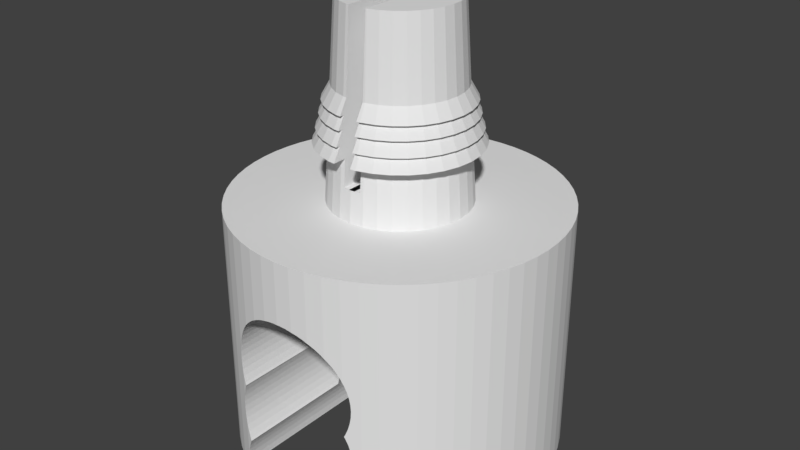 # Source: HolderForTrailer4.blend  (saved by Blender 2.79.0; exported with 4.5.12 LTS)
import bpy
from mathutils import Matrix  # noqa: F401  (used for matrix-valued properties, if any)

bpy.ops.wm.read_factory_settings(use_empty=True)
scene = bpy.context.scene
scene.name = 'Scene'

# ---- collections
col_collection_1 = bpy.data.collections.new('Collection 1'); scene.collection.children.link(col_collection_1)

# ---- world
world_world = bpy.data.worlds.new('World'); scene.world = world_world
world_world.color = (0.05088, 0.05088, 0.05088)
world_world.use_sun_shadow = False
world_world.sun_shadow_jitter_overblur = 0.0
world_world.cycles.sampling_method = 'MANUAL'

# ---- meshes
me_cylinder_002 = bpy.data.meshes.new('Cylinder.002')
me_cylinder_002.from_pydata([(0.4198, 0.04781, 0.06506), (0.4218, 0.007843, 0.06506), (0.4198, -0.03212, 0.06506), (-0.3917, -0.03212, 0.06506), (-0.3937, 0.007843, 0.06506), (-0.3917, 0.04781, 0.06506), (0.0, 1.0, 1.0), (0.09802, 0.9952, 1.0), (0.1951, 0.9808, 1.0), (0.2903, 0.9569, 1.0), (0.3827, 0.9239, 1.0), (0.4714, 0.8819, -1.0), (0.4714, 0.8819, 1.0), (0.5556, 0.8315, -1.0), (0.5556, 0.8315, 1.0), (0.6344, 0.773, -1.0), (0.6344, 0.773, 1.0), (0.7071, 0.7071, -1.0), (0.7071, 0.7071, 1.0), (0.773, 0.6344, -1.0), (0.773, 0.6344, 1.0), (0.8315, 0.5556, -1.0), (0.8315, 0.5556, 1.0), (0.8819, 0.4714, -1.0), (0.8819, 0.4714, 1.0), (0.9239, 0.3827, -1.0), (0.9239, 0.3827, 1.0), (0.9569, 0.2903, -1.0), (0.9569, 0.2903, 1.0), (0.9808, 0.1951, -1.0), (0.9808, 0.1951, 1.0), (0.9952, 0.09802, -1.0), (0.9952, 0.09802, 1.0), (1.0, -1.629e-07, -1.0), (1.0, -1.629e-07, 1.0), (0.9952, -0.09802, -1.0), (0.9952, -0.09802, 1.0), (0.9808, -0.1951, -1.0), (0.9808, -0.1951, 1.0), (0.9569, -0.2903, -1.0), (0.9569, -0.2903, 1.0), (0.9239, -0.3827, -1.0), (0.9239, -0.3827, 1.0), (0.8819, -0.4714, -1.0), (0.8819, -0.4714, 1.0), (0.8315, -0.5556, -1.0), (0.8315, -0.5556, 1.0), (0.773, -0.6344, -1.0), (0.773, -0.6344, 1.0), (0.7071, -0.7071, -1.0), (0.7071, -0.7071, 1.0), (0.6344, -0.773, -1.0), (0.6344, -0.773, 1.0), (0.5556, -0.8315, -1.0), (0.5556, -0.8315, 1.0), (0.4714, -0.8819, -1.0), (0.4714, -0.8819, 1.0), (0.3827, -0.9239, 1.0), (0.2903, -0.9569, 1.0), (0.1951, -0.9808, 1.0), (0.09802, -0.9952, 1.0), (-8.027e-07, -1.0, 1.0), (-0.09802, -0.9952, 1.0), (-0.1951, -0.9808, 1.0), (-0.2903, -0.9569, 1.0), (-0.3827, -0.9239, 1.0), (-0.4714, -0.8819, -1.0), (-0.4714, -0.8819, 1.0), (-0.5556, -0.8315, -1.0), (-0.5556, -0.8315, 1.0), (-0.6344, -0.773, -1.0), (-0.6344, -0.773, 1.0), (-0.7071, -0.7071, -1.0), (-0.7071, -0.7071, 1.0), (-0.773, -0.6344, -1.0), (-0.773, -0.6344, 1.0), (-0.8315, -0.5556, -1.0), (-0.8315, -0.5556, 1.0), (-0.8819, -0.4714, -1.0), (-0.8819, -0.4714, 1.0), (-0.9239, -0.3827, -1.0), (-0.9239, -0.3827, 1.0), (-0.9569, -0.2903, -1.0), (-0.9569, -0.2903, 1.0), (-0.9808, -0.1951, -1.0), (-0.9808, -0.1951, 1.0), (-0.9952, -0.09802, -1.0), (-0.9952, -0.09802, 1.0), (-1.0, -4.649e-07, -1.0), (-1.0, -4.649e-07, 1.0), (-0.9952, 0.09802, -1.0), (-0.9952, 0.09802, 1.0), (-0.9808, 0.1951, -1.0), (-0.9808, 0.1951, 1.0), (-0.9569, 0.2903, -1.0), (-0.9569, 0.2903, 1.0), (-0.9239, 0.3827, -1.0), (-0.9239, 0.3827, 1.0), (-0.8819, 0.4714, -1.0), (-0.8819, 0.4714, 1.0), (-0.8315, 0.5556, -1.0), (-0.8315, 0.5556, 1.0), (-0.773, 0.6344, -1.0), (-0.773, 0.6344, 1.0), (-0.7071, 0.7071, -1.0), (-0.7071, 0.7071, 1.0), (-0.6344, 0.773, -1.0), (-0.6344, 0.773, 1.0), (-0.5556, 0.8315, -1.0), (-0.5556, 0.8315, 1.0), (-0.4714, 0.8819, -1.0), (-0.4714, 0.8819, 1.0), (-0.3827, 0.9239, 1.0), (-0.2903, 0.9569, 1.0), (-0.1951, 0.9808, 1.0), (-0.09802, 0.9952, 1.0), (-0.3011, 0.9531, 0.3206), (-0.3011, -0.9531, 0.3206), (-0.325, 0.9445, 0.279), (-0.325, -0.9445, 0.279), (0.05399, -0.9973, 0.5109), (0.05399, 0.9973, 0.5109), (0.01403, -0.9993, 0.5134), (0.01403, 0.9993, 0.5134), (-0.2903, 0.9569, 0.3361), (-8.027e-07, -1.0, 0.5126), (-0.2743, 0.9609, 0.359), (-0.2743, -0.9609, 0.359), (-0.2903, -0.9569, 0.3361), (-0.02593, 0.9987, 0.5109), (0.0, 1.0, 0.5126), (-0.02593, -0.9987, 0.5109), (-0.09802, 0.9952, 0.4928), (-0.1043, 0.9942, 0.4907), (-0.1043, -0.9942, 0.4907), (-0.3761, 0.9262, 0.1391), (-0.3761, -0.9262, 0.1391), (-0.3827, -0.9239, 0.1053), (-0.06551, 0.9968, 0.5033), (-0.06551, -0.9968, 0.5033), (-0.09802, -0.9952, 0.4928), (-0.142, 0.9887, 0.4733), (-0.142, -0.9887, 0.4733), (0.09357, -0.9954, 0.5033), (0.09357, 0.9954, 0.5033), (0.1951, -0.9808, 0.458), (0.2062, -0.978, 0.4512), (0.2062, 0.978, 0.4512), (0.1701, 0.9845, 0.4733), (0.1951, 0.9808, 0.458), (0.1701, -0.9845, 0.4733), (0.09802, 0.9952, 0.5019), (0.09802, -0.9952, 0.5019), (0.1324, 0.9901, 0.4907), (0.1324, -0.9901, 0.4907), (-0.3456, 0.9372, 0.2346), (-0.3456, -0.9372, 0.2346), (-0.3627, 0.931, 0.1878), (-0.3627, -0.931, 0.1878), (-0.3859, 0.9224, 0.08888), (-0.3827, 0.9239, 0.1053), (-0.3859, -0.9224, 0.08888), (-0.3917, 0.9196, 0.03768), (-0.3917, -0.9196, 0.03768), (-0.2446, 0.9684, 0.3937), (-0.2446, -0.9684, 0.3937), (-0.2125, 0.9764, 0.4246), (-0.2125, -0.9764, 0.4246), (-0.1782, 0.9833, 0.4512), (-0.1782, -0.9833, 0.4512), (-0.1951, -0.9808, 0.438), (-0.1951, 0.9808, 0.438), (0.3023, 0.9526, 0.359), (0.2903, -0.9569, 0.3731), (0.3023, -0.9526, 0.359), (0.2903, 0.9569, 0.3731), (0.2727, -0.9613, 0.3937), (0.2727, 0.9613, 0.3937), (0.2406, -0.9694, 0.4246), (0.2406, 0.9694, 0.4246), (0.3907, 0.9201, 0.1878), (0.3907, -0.9201, 0.1878), (0.4042, 0.9137, 0.1391), (0.4042, -0.9137, 0.1391), (-0.3859, 0.9224, -0.1169), (-0.3859, -0.9224, -0.1169), (-0.3827, -0.9239, -0.1334), (-0.3627, 0.931, -0.2159), (-0.3627, -0.931, -0.2159), (-0.3761, 0.9262, -0.1671), (-0.3761, -0.9262, -0.1671), (-0.3917, 0.9196, -0.06572), (-0.3917, -0.9196, -0.06572), (-0.3937, 0.9187, -0.01402), (-0.3937, -0.9187, -0.01402), (-0.3827, 0.9239, -0.1333), (0.4218, 0.9054, -0.01402), (0.4218, -0.9054, -0.01402), (0.353, 0.9345, 0.279), (0.353, -0.9345, 0.279), (0.3292, 0.943, 0.3206), (0.3292, -0.943, 0.3206), (0.4198, 0.9063, -0.06572), (0.4198, -0.9063, -0.06572), (0.3907, 0.9201, -0.2159), (0.3907, -0.9201, -0.2159), (0.4042, 0.9137, -0.1671), (0.4042, -0.9137, -0.1671), (0.4139, 0.9091, 0.08888), (0.4139, -0.9091, 0.08888), (0.3736, 0.9271, 0.2346), (0.3736, -0.9271, 0.2346), (0.3827, 0.9239, 0.2098), (0.3827, -0.9239, 0.2098), (0.4198, 0.9063, 0.03768), (0.4198, -0.9063, 0.03768), (0.4139, 0.9091, -0.1169), (0.4139, -0.9091, -0.1169), (-0.3761, 0.9262, -0.8389), (-0.3761, -0.9262, -0.8389), (-0.3827, -0.9239, -0.8726), (-0.3456, 0.9372, -0.7433), (-0.3456, -0.9372, -0.7433), (-0.3627, 0.931, -0.7901), (-0.3627, -0.931, -0.7901), (-0.3827, 0.9239, -0.8726), (-0.3859, 0.9224, -0.8891), (-0.3859, -0.9224, -0.8891), (-0.3917, 0.9196, -0.9403), (-0.3917, -0.9196, -0.9403), (0.3907, 0.9201, -0.7901), (0.3907, -0.9201, -0.7901), (0.4042, 0.9137, -0.8388), (0.4042, -0.9137, -0.8389), (-0.3934, 0.9188, -1.0), (-0.3937, 0.9187, -0.992), (-0.3937, -0.9187, -0.992), (-0.3934, -0.9188, -1.0), (0.4218, 0.9054, -0.992), (0.4218, -0.9054, -0.992), (0.4215, 0.9055, -1.0), (0.4215, -0.9055, -1.0), (0.4139, 0.9091, -0.8891), (0.4139, -0.9091, -0.8891), (0.3736, 0.9271, -0.7433), (0.3736, -0.9271, -0.7433), (0.3827, 0.9239, -0.7681), (0.3827, -0.9239, -0.7681), (0.4198, 0.9063, -0.9403), (0.4198, -0.9063, -0.9403), (0.3736, 0.9271, -0.704), (0.3645, 0.9304, -0.7237), (0.3736, -0.9271, -0.704), (0.3645, -0.9304, -0.7237), (-0.3761, 0.9262, -0.3023), (-0.3761, -0.9262, -0.3023), (-0.3827, -0.9239, -0.3361), (-0.3558, -0.9335, -0.2347), (-0.3558, 0.9335, -0.2347), (-0.3627, 0.931, -0.2535), (-0.3627, -0.931, -0.2535), (-0.3827, 0.9239, -0.3361), (-0.3859, 0.9224, -0.3525), (-0.3859, -0.9224, -0.3525), (-0.3917, 0.9196, -0.4037), (-0.3917, -0.9196, -0.4037), (0.3827, -0.9239, -0.6792), (0.3907, 0.9201, -0.2535), (0.3907, -0.9201, -0.2535), (0.4042, 0.9137, -0.3023), (0.4042, -0.9137, -0.3023), (-0.3365, 0.9404, -0.7237), (-0.3456, -0.9372, -0.704), (-0.3456, 0.9372, -0.704), (-0.3365, -0.9404, -0.7237), (-0.3859, 0.9224, -0.5583), (-0.3859, -0.9224, -0.5583), (-0.3827, -0.9239, -0.5747), (-0.3627, 0.931, -0.6572), (-0.3627, -0.931, -0.6572), (-0.3761, 0.9262, -0.6085), (-0.3761, -0.9262, -0.6085), (-0.3917, 0.9196, -0.5071), (-0.3917, -0.9196, -0.5071), (-0.3937, 0.9187, -0.4554), (-0.3937, -0.9187, -0.4554), (-0.3827, 0.9239, -0.5747), (0.4218, 0.9054, -0.4554), (0.4218, -0.9054, -0.4554), (0.4198, 0.9063, -0.5071), (0.4198, -0.9063, -0.5071), (0.3827, 0.9239, -0.6792), (0.3907, 0.9201, -0.6572), (0.3907, -0.9201, -0.6572), (0.4042, 0.9137, -0.6085), (0.4042, -0.9137, -0.6085), (0.4139, 0.9091, -0.3525), (0.4139, -0.9091, -0.3525), (0.3838, 0.9233, -0.2347), (0.3838, -0.9233, -0.2347), (0.4198, 0.9063, -0.4037), (0.4198, -0.9063, -0.4037), (0.4139, 0.9091, -0.5583), (0.4139, -0.9091, -0.5583), (0.3736, 0.2, -0.7433), (0.3645, 0.2152, -0.7237), (0.3736, 0.2, -0.704), (-0.3761, -0.1105, -0.1671), (-0.3761, -0.1105, -0.3023), (-0.3761, -0.1105, -0.8389), (-0.3761, -0.1105, -0.6085), (-0.3456, -0.1844, -0.704), (-0.3456, -0.1844, -0.7433), (-0.3558, -0.1627, -0.2347), (-0.3627, -0.1482, -0.2159), (-0.3627, -0.1482, -0.2535), (-0.3627, -0.1482, -0.7901), (-0.3627, -0.1482, -0.6572), (-0.3859, -0.0717, -0.1169), (-0.3859, -0.0717, -0.5583), (-0.3859, -0.0717, -0.3525), (-0.3859, -0.0717, -0.8891), (-0.3365, -0.1995, -0.7237), (-0.3886, -0.05329, 0.06506), (-0.3917, -0.03212, 0.03768), (-0.3917, -0.03212, -0.06572), (-0.3917, -0.03212, -0.4037), (-0.3917, -0.03212, -0.5071), (-0.3917, -0.03212, -0.9403), (0.4167, 0.06898, 0.06506), (0.4167, -0.05329, 0.06506), (0.3907, -0.1482, -0.2535), (0.3907, -0.1482, -0.2159), (0.3907, -0.1482, -0.6572), (0.3907, -0.1482, -0.7901), (0.4042, -0.1105, -0.1671), (0.4042, -0.1105, -0.6085), (0.4042, -0.1105, -0.3023), (0.4042, -0.1105, -0.8388), (-0.3886, 0.06898, 0.06506), (-0.3365, 0.2152, -0.7237), (-0.3456, 0.2, -0.704), (-0.3456, 0.2, -0.7433), (-0.3859, 0.08739, -0.1169), (-0.3859, 0.08739, -0.5583), (-0.3859, 0.08739, -0.3525), (-0.3859, 0.08739, -0.8891), (-0.3627, 0.1639, -0.2159), (-0.3627, 0.1639, -0.2535), (-0.3627, 0.1639, -0.7901), (-0.3627, 0.1639, -0.6572), (-0.3761, 0.1262, -0.1671), (-0.3761, 0.1262, -0.3023), (-0.3761, 0.1262, -0.8389), (-0.3761, 0.1262, -0.6085), (-0.3917, 0.04781, 0.03768), (-0.3917, 0.04781, -0.06572), (-0.3917, 0.04781, -0.4037), (-0.3917, 0.04781, -0.5071), (-0.3917, 0.04781, -0.9403), (-0.3937, 0.007843, -0.01402), (-0.3937, 0.007843, -0.4554), (-0.3934, 0.01405, -1.0), (-0.3937, 0.007843, -0.992), (-0.3937, 0.007843, -1.0), (-0.3558, 0.1784, -0.2347), (0.4218, 0.007843, -0.01402), (0.4218, 0.007843, -0.4554), (0.4218, 0.007843, -1.0), (0.4215, 0.001633, -1.0), (0.4218, 0.007843, -0.992), (-0.3918, -0.03176, 0.03768), (0.3645, -0.1995, -0.7237), (0.4215, 0.01405, -1.0), (0.4198, 0.04781, 0.03768), (0.4198, 0.04781, -0.06572), (0.4198, 0.04781, -0.5071), (0.4198, 0.04781, -0.4037), (0.4198, 0.04781, -0.9403), (0.3838, 0.1784, -0.2347), (0.3907, 0.1639, -0.2535), (0.3907, 0.1639, -0.2159), (0.3907, 0.1639, -0.6572), (0.3907, 0.1639, -0.7901), (0.4042, 0.1262, -0.1671), (0.4042, 0.1262, -0.6085), (0.4042, 0.1262, -0.3023), (0.4042, 0.1262, -0.8388), (0.4139, -0.0717, -0.1169), (0.4139, -0.0717, -0.3525), (0.4139, -0.0717, -0.5583), (0.4139, -0.0717, -0.8891), (0.3736, -0.1844, -0.7433), (0.3736, -0.1844, -0.704), (0.3838, -0.1627, -0.2347), (0.4198, -0.03212, 0.03768), (0.4198, -0.03212, -0.06572), (0.4198, -0.03212, -0.5071), (0.4198, -0.03212, -0.4037), (0.4198, -0.03212, -0.9403), (-0.3934, 0.001633, -1.0), (0.4139, 0.08739, -0.1169), (0.4139, 0.08739, -0.3525), (0.4139, 0.08739, -0.5583), (0.4139, 0.08739, -0.8891), (0.4198, 0.04744, 0.03768), (-0.3917, -0.03212, 0.03768)], [], [(11, 12, 14, 13), (13, 14, 16, 15), (15, 16, 18, 17), (17, 18, 20, 19), (19, 20, 22, 21), (21, 22, 24, 23), (23, 24, 26, 25), (25, 26, 28, 27), (27, 28, 30, 29), (29, 30, 32, 31), (31, 32, 34, 33), (33, 34, 36, 35), (35, 36, 38, 37), (37, 38, 40, 39), (39, 40, 42, 41), (41, 42, 44, 43), (43, 44, 46, 45), (45, 46, 48, 47), (47, 48, 50, 49), (49, 50, 52, 51), (51, 52, 54, 53), (53, 54, 56, 55), (55, 56, 57, 213, 181, 183, 209, 215, 197, 203, 217, 207, 205, 299, 268, 270, 297, 301, 288, 290, 303, 295, 293, 266, 247, 231, 233, 243, 249, 239, 241), (66, 67, 69, 68), (68, 69, 71, 70), (70, 71, 73, 72), (72, 73, 75, 74), (74, 75, 77, 76), (76, 77, 79, 78), (78, 79, 81, 80), (80, 81, 83, 82), (82, 83, 85, 84), (84, 85, 87, 86), (86, 87, 89, 88), (88, 89, 91, 90), (90, 91, 93, 92), (92, 93, 95, 94), (94, 95, 97, 96), (96, 97, 99, 98), (98, 99, 101, 100), (100, 101, 103, 102), (102, 103, 105, 104), (104, 105, 107, 106), (106, 107, 109, 108), (108, 109, 111, 110), (110, 111, 112, 160, 159, 162, 193, 191, 184, 195, 261, 262, 264, 284, 282, 275, 286, 225, 226, 228, 235, 234), (7, 6, 115, 114, 113, 112, 111, 109, 107, 105, 103, 101, 99, 97, 95, 93, 91, 89, 87, 85, 83, 81, 79, 77, 75, 73, 71, 69, 67, 65, 64, 63, 62, 61, 60, 59, 58, 57, 56, 54, 52, 50, 48, 46, 44, 42, 40, 38, 36, 34, 32, 30, 28, 26, 24, 22, 20, 18, 16, 14, 12, 10, 9, 8), (117, 116, 124, 126, 127, 128), (167, 166, 171, 168, 169, 170), (131, 129, 130, 123, 122, 125), (154, 153, 148, 150), (203, 396, 388, 217), (150, 148, 149, 147, 146, 145), (163, 406, 371, 324, 323, 339, 355, 162, 159, 161), (201, 200, 198, 199), (143, 144, 151, 153, 154, 152), (140, 139, 131, 125, 61, 62), (209, 208, 214, 374, 405, 215), (215, 405, 374, 366, 197), (197, 366, 396, 203), (134, 133, 132, 138, 139, 140), (192, 325, 360, 194), (145, 146, 178, 176, 173, 58, 59), (161, 159, 160, 135, 136, 137), (128, 127, 165, 167, 170, 63, 64), (211, 210, 212, 180, 181, 213), (132, 133, 141, 168, 171, 114, 115), (170, 169, 142, 134, 140, 62, 63), (152, 154, 150, 145, 59, 60), (137, 136, 158, 156, 119, 117, 128, 64, 65), (119, 118, 116, 117), (124, 116, 118, 155, 157, 135, 160, 112, 113), (185, 318, 325, 192), (181, 180, 182, 183), (149, 148, 153, 151, 7, 8), (158, 157, 155, 156), (207, 335, 332, 205), (169, 168, 141, 142), (178, 179, 177, 176), (136, 135, 157, 158), (175, 177, 179, 147, 149, 8, 9), (125, 122, 120, 143, 152, 60, 61), (171, 166, 164, 126, 124, 113, 114), (199, 198, 210, 211), (173, 174, 201, 199, 211, 213, 57, 58), (205, 332, 394, 299), (130, 129, 138, 132, 115, 6), (142, 141, 133, 134), (176, 177, 175, 172, 174, 173), (217, 388, 335, 207), (146, 147, 179, 178), (151, 144, 121, 123, 130, 6, 7), (190, 307, 318, 185, 186), (122, 123, 121, 120), (139, 138, 129, 131), (183, 182, 208, 209), (165, 164, 166, 167), (127, 126, 164, 165), (174, 172, 200, 201), (212, 210, 198, 200, 172, 175, 9, 10), (120, 121, 144, 143), (194, 360, 371, 406, 163), (156, 155, 118, 119), (188, 314, 307, 190), (246, 244, 251, 250, 291), (236, 363, 328, 229), (237, 236, 229, 227, 220, 277, 276, 283, 285, 265, 263, 256, 186, 185, 192, 194, 163, 161, 137, 65, 67, 66), (234, 362, 364, 400, 237, 66, 68, 70, 72, 74, 76, 78, 80, 82, 84, 86, 88, 90, 92, 94, 96, 98, 100, 102, 104, 106, 108, 110), (241, 369, 368, 373, 240, 11, 13, 15, 17, 19, 21, 23, 25, 27, 29, 31, 33, 35, 37, 39, 41, 43, 45, 47, 49, 51, 53, 55), (249, 399, 370, 239), (239, 370, 369, 241), (220, 219, 224, 222, 274, 272, 279, 281, 277), (233, 338, 391, 243), (227, 321, 309, 219, 220), (231, 334, 338, 233), (240, 238, 248, 242, 232, 230, 246, 291, 292, 294, 302, 289, 287, 300, 296, 269, 267, 298, 204, 206, 216, 202, 196, 214, 208, 182, 180, 212, 10, 12, 11), (235, 363, 362, 234), (243, 391, 399, 249), (219, 309, 316, 224), (229, 328, 321, 227), (224, 316, 312, 222), (245, 392, 334, 231, 247), (222, 312, 322, 274), (285, 361, 326, 265), (293, 333, 393, 252, 266), (252, 393, 372, 253), (256, 255, 260, 257, 188, 190, 186), (301, 398, 367, 288), (257, 313, 314, 188), (288, 367, 397, 290), (273, 341, 340, 271), (270, 337, 389, 297), (263, 320, 308, 255, 256), (295, 336, 333, 293), (303, 390, 336, 295), (268, 331, 337, 270), (276, 319, 327, 283), (283, 327, 361, 285), (258, 259, 254, 261, 195, 189, 187), (286, 280, 278, 273, 271, 221, 223, 218, 225), (279, 317, 310, 281), (297, 389, 398, 301), (255, 308, 315, 260), (290, 397, 390, 303), (253, 372, 392, 245), (265, 326, 320, 263), (272, 311, 317, 279), (260, 315, 313, 257), (266, 252, 253, 245, 247), (281, 310, 319, 276, 277), (267, 380, 379, 298), (358, 344, 275, 282), (357, 361, 284, 264), (378, 376, 403, 404), (377, 375, 401, 402), (374, 0, 329), (346, 359, 228, 226), (342, 349, 223, 221), (383, 304, 244, 246, 230), (384, 401, 216, 206), (394, 331, 268, 299), (403, 376, 289, 302), (328, 327, 319, 321), (326, 325, 318, 320), (324, 3, 323), (379, 381, 204, 298), (356, 343, 184, 191), (378, 404, 242, 248), (345, 357, 264, 262), (353, 346, 226, 225, 218), (305, 306, 250, 251), (352, 345, 262, 261, 254), (391, 390, 397, 399), (389, 388, 396, 398), (330, 2, 395), (399, 397, 367, 370), (398, 396, 366, 367), (395, 2, 1, 366), (370, 368, 369), (401, 375, 202, 216), (368, 370, 373), (370, 367, 376, 378), (367, 366, 375, 377), (366, 1, 0, 374), (382, 385, 294, 292), (359, 358, 361, 363), (357, 356, 360, 361), (355, 5, 4, 360), (363, 364, 362), (404, 387, 232, 242), (340, 342, 221, 271), (342, 341, 350, 349), (347, 348, 365), (321, 319, 310, 309), (320, 318, 307, 308), (392, 393, 333, 334), (332, 331, 394), (361, 358, 282, 284), (344, 354, 280, 286, 275), (402, 386, 269, 296), (322, 311, 272, 274), (370, 378, 248, 238), (346, 344, 358, 359), (345, 343, 356, 357), (339, 5, 355), (334, 333, 336, 338), (331, 332, 335, 337), (375, 366, 196, 202), (316, 317, 311, 312), (315, 314, 313), (387, 385, 382, 383), (386, 384, 381, 380), (367, 377, 300, 287), (400, 363, 236, 237), (377, 402, 296, 300), (385, 403, 302, 294), (309, 310, 317, 316), (308, 307, 314, 315), (359, 363, 235, 228), (360, 356, 191, 193), (393, 392, 372), (304, 306, 305), (383, 382, 306, 304), (380, 381, 379), (341, 342, 340), (354, 350, 278, 280), (404, 403, 385, 387), (402, 401, 384, 386), (387, 383, 230, 232), (376, 367, 287, 289), (347, 365, 258, 187), (353, 354, 344, 346), (352, 351, 343, 345), (350, 341, 273, 278), (381, 384, 206, 204), (349, 353, 218, 223), (343, 351, 189, 195, 184), (373, 370, 238, 240), (338, 336, 390, 391), (337, 335, 388, 389), (348, 352, 254, 259), (329, 0, 1, 2, 330), (323, 3, 4, 5, 339), (351, 347, 187, 189), (366, 374, 214, 196), (304, 305, 251, 244), (306, 382, 292, 291, 250), (365, 348, 259, 258), (355, 360, 193, 162), (386, 380, 267, 269), (364, 363, 400), (363, 361, 327, 328), (361, 360, 325, 326), (360, 4, 3, 324, 371), (312, 311, 322), (349, 350, 354, 353), (348, 347, 351, 352)])
me_cylinder_002.use_remesh_preserve_volume = False
me_cylinder_002.use_remesh_preserve_attributes = False
me_cylinder_002.use_mirror_vertex_groups = False
me_cylinder_002.update()
me_cylinder_006 = bpy.data.meshes.new('Cylinder.006')
me_cylinder_006.from_pydata([(0.07121, 0.358, -1.0), (0.05866, 0.2949, 1.0), (0.1397, 0.3372, -1.0), (0.1151, 0.2778, 1.0), (0.2028, 0.3035, -1.0), (0.167, 0.25, 1.0), (0.2581, 0.2581, -1.0), (0.2126, 0.2126, 1.0), (0.3035, 0.2028, -1.0), (0.25, 0.167, 1.0), (0.3372, 0.1397, -1.0), (0.2778, 0.1151, 1.0), (0.358, 0.07121, -1.0), (0.2949, 0.05866, 1.0), (0.365, 2.756e-08, -1.0), (0.3007, 4.076e-08, 1.0), (0.358, -0.07121, -1.0), (0.2949, -0.05866, 1.0), (0.3372, -0.1397, -1.0), (0.2778, -0.1151, 1.0), (0.3035, -0.2028, -1.0), (0.25, -0.167, 1.0), (0.2581, -0.2581, -1.0), (0.2126, -0.2126, 1.0), (0.2028, -0.3035, -1.0), (0.167, -0.25, 1.0), (0.1397, -0.3372, -1.0), (0.1151, -0.2778, 1.0), (0.07121, -0.358, -1.0), (0.05866, -0.2949, 1.0), (-0.07121, -0.358, -1.0), (-0.05866, -0.2949, 1.0), (-0.1397, -0.3372, -1.0), (-0.1151, -0.2778, 1.0), (-0.2028, -0.3035, -1.0), (-0.167, -0.25, 1.0), (-0.2581, -0.2581, -1.0), (-0.2126, -0.2126, 1.0), (-0.3035, -0.2028, -1.0), (-0.25, -0.167, 1.0), (-0.3372, -0.1397, -1.0), (-0.2778, -0.1151, 1.0), (-0.358, -0.07121, -1.0), (-0.2949, -0.05866, 1.0), (-0.365, 3.524e-07, -1.0), (-0.3007, 3.084e-07, 1.0), (-0.358, 0.07121, -1.0), (-0.2949, 0.05866, 1.0), (-0.3372, 0.1397, -1.0), (-0.2778, 0.1151, 1.0), (-0.3035, 0.2028, -1.0), (-0.25, 0.167, 1.0), (-0.2581, 0.2581, -1.0), (-0.2126, 0.2126, 1.0), (-0.2028, 0.3035, -1.0), (-0.167, 0.25, 1.0), (-0.1397, 0.3372, -1.0), (-0.1151, 0.2778, 1.0), (-0.07121, 0.358, -1.0), (-0.05866, 0.2949, 1.0), (0.04805, -0.2959, 1.0), (0.04805, 0.2959, 1.0), (0.04805, 0.3603, -1.0), (0.04805, -0.3603, -1.0), (-0.03934, -0.2968, 1.0), (-0.03934, 0.2968, 1.0), (-0.03934, -0.3611, -1.0), (-0.03934, 0.3611, -1.0)], [], [(0, 1, 3, 2), (2, 3, 5, 4), (4, 5, 7, 6), (6, 7, 9, 8), (8, 9, 11, 10), (10, 11, 13, 12), (12, 13, 15, 14), (14, 15, 17, 16), (16, 17, 19, 18), (18, 19, 21, 20), (20, 21, 23, 22), (22, 23, 25, 24), (24, 25, 27, 26), (26, 27, 29, 28), (28, 29, 60, 63), (30, 31, 33, 32), (32, 33, 35, 34), (34, 35, 37, 36), (36, 37, 39, 38), (38, 39, 41, 40), (40, 41, 43, 42), (42, 43, 45, 44), (44, 45, 47, 46), (46, 47, 49, 48), (48, 49, 51, 50), (50, 51, 53, 52), (52, 53, 55, 54), (54, 55, 57, 56), (1, 61, 60, 29, 27, 25, 23, 21, 19, 17, 15, 13, 11, 9, 7, 5, 3), (56, 57, 59, 58), (58, 59, 65, 67), (66, 64, 31, 30), (64, 65, 59, 57, 55, 53, 51, 49, 47, 45, 43, 41, 39, 37, 35, 33, 31), (67, 65, 64, 66), (62, 61, 1, 0), (63, 62, 0, 2, 4, 6, 8, 10, 12, 14, 16, 18, 20, 22, 24, 26, 28), (63, 60, 61, 62), (67, 66, 30, 32, 34, 36, 38, 40, 42, 44, 46, 48, 50, 52, 54, 56, 58)])
me_cylinder_006.use_remesh_preserve_volume = False
me_cylinder_006.use_remesh_preserve_attributes = False
me_cylinder_006.use_mirror_vertex_groups = False
me_cylinder_006.update()
me_cylinder_007 = bpy.data.meshes.new('Cylinder.007')
me_cylinder_007.from_pydata([(0.07121, 0.358, -1.0), (0.05866, 0.2949, 1.0), (0.1397, 0.3372, -1.0), (0.1151, 0.2778, 1.0), (0.2028, 0.3035, -1.0), (0.167, 0.25, 1.0), (0.2581, 0.2581, -1.0), (0.2126, 0.2126, 1.0), (0.3035, 0.2028, -1.0), (0.25, 0.167, 1.0), (0.3372, 0.1397, -1.0), (0.2778, 0.1151, 1.0), (0.358, 0.07121, -1.0), (0.2949, 0.05866, 1.0), (0.365, 2.756e-08, -1.0), (0.3007, 4.076e-08, 1.0), (0.358, -0.07121, -1.0), (0.2949, -0.05866, 1.0), (0.3372, -0.1397, -1.0), (0.2778, -0.1151, 1.0), (0.3035, -0.2028, -1.0), (0.25, -0.167, 1.0), (0.2581, -0.2581, -1.0), (0.2126, -0.2126, 1.0), (0.2028, -0.3035, -1.0), (0.167, -0.25, 1.0), (0.1397, -0.3372, -1.0), (0.1151, -0.2778, 1.0), (0.07121, -0.358, -1.0), (0.05866, -0.2949, 1.0), (-0.07121, -0.358, -1.0), (-0.05866, -0.2949, 1.0), (-0.1397, -0.3372, -1.0), (-0.1151, -0.2778, 1.0), (-0.2028, -0.3035, -1.0), (-0.167, -0.25, 1.0), (-0.2581, -0.2581, -1.0), (-0.2126, -0.2126, 1.0), (-0.3035, -0.2028, -1.0), (-0.25, -0.167, 1.0), (-0.3372, -0.1397, -1.0), (-0.2778, -0.1151, 1.0), (-0.358, -0.07121, -1.0), (-0.2949, -0.05866, 1.0), (-0.365, 3.524e-07, -1.0), (-0.3007, 3.084e-07, 1.0), (-0.358, 0.07121, -1.0), (-0.2949, 0.05866, 1.0), (-0.3372, 0.1397, -1.0), (-0.2778, 0.1151, 1.0), (-0.3035, 0.2028, -1.0), (-0.25, 0.167, 1.0), (-0.2581, 0.2581, -1.0), (-0.2126, 0.2126, 1.0), (-0.2028, 0.3035, -1.0), (-0.167, 0.25, 1.0), (-0.1397, 0.3372, -1.0), (-0.1151, 0.2778, 1.0), (-0.07121, 0.358, -1.0), (-0.05866, 0.2949, 1.0), (0.05028, -0.2957, 1.0), (0.05028, 0.2957, 1.0), (0.05028, 0.36, -1.0), (0.05028, -0.36, -1.0), (-0.04117, -0.2966, 1.0), (-0.04117, 0.2966, 1.0), (-0.04117, -0.3609, -1.0), (-0.04117, 0.3609, -1.0)], [], [(0, 1, 3, 2), (2, 3, 5, 4), (4, 5, 7, 6), (6, 7, 9, 8), (8, 9, 11, 10), (10, 11, 13, 12), (12, 13, 15, 14), (14, 15, 17, 16), (16, 17, 19, 18), (18, 19, 21, 20), (20, 21, 23, 22), (22, 23, 25, 24), (24, 25, 27, 26), (26, 27, 29, 28), (28, 29, 60, 63), (30, 31, 33, 32), (32, 33, 35, 34), (34, 35, 37, 36), (36, 37, 39, 38), (38, 39, 41, 40), (40, 41, 43, 42), (42, 43, 45, 44), (44, 45, 47, 46), (46, 47, 49, 48), (48, 49, 51, 50), (50, 51, 53, 52), (52, 53, 55, 54), (54, 55, 57, 56), (1, 61, 60, 29, 27, 25, 23, 21, 19, 17, 15, 13, 11, 9, 7, 5, 3), (56, 57, 59, 58), (58, 59, 65, 67), (66, 64, 31, 30), (64, 65, 59, 57, 55, 53, 51, 49, 47, 45, 43, 41, 39, 37, 35, 33, 31), (67, 65, 64, 66), (62, 61, 1, 0), (63, 62, 0, 2, 4, 6, 8, 10, 12, 14, 16, 18, 20, 22, 24, 26, 28), (63, 60, 61, 62), (67, 66, 30, 32, 34, 36, 38, 40, 42, 44, 46, 48, 50, 52, 54, 56, 58)])
me_cylinder_007.use_remesh_preserve_volume = False
me_cylinder_007.use_remesh_preserve_attributes = False
me_cylinder_007.use_mirror_vertex_groups = False
me_cylinder_007.update()
me_cylinder_008 = bpy.data.meshes.new('Cylinder.008')
me_cylinder_008.from_pydata([(0.07121, 0.358, -1.0), (0.05866, 0.2949, 1.0), (0.1397, 0.3372, -1.0), (0.1151, 0.2778, 1.0), (0.2028, 0.3035, -1.0), (0.167, 0.25, 1.0), (0.2581, 0.2581, -1.0), (0.2126, 0.2126, 1.0), (0.3035, 0.2028, -1.0), (0.25, 0.167, 1.0), (0.3372, 0.1397, -1.0), (0.2778, 0.1151, 1.0), (0.358, 0.07121, -1.0), (0.2949, 0.05866, 1.0), (0.365, 2.756e-08, -1.0), (0.3007, 4.076e-08, 1.0), (0.358, -0.07121, -1.0), (0.2949, -0.05866, 1.0), (0.3372, -0.1397, -1.0), (0.2778, -0.1151, 1.0), (0.3035, -0.2028, -1.0), (0.25, -0.167, 1.0), (0.2581, -0.2581, -1.0), (0.2126, -0.2126, 1.0), (0.2028, -0.3035, -1.0), (0.167, -0.25, 1.0), (0.1397, -0.3372, -1.0), (0.1151, -0.2778, 1.0), (0.07121, -0.358, -1.0), (0.05866, -0.2949, 1.0), (-0.07121, -0.358, -1.0), (-0.05866, -0.2949, 1.0), (-0.1397, -0.3372, -1.0), (-0.1151, -0.2778, 1.0), (-0.2028, -0.3035, -1.0), (-0.167, -0.25, 1.0), (-0.2581, -0.2581, -1.0), (-0.2126, -0.2126, 1.0), (-0.3035, -0.2028, -1.0), (-0.25, -0.167, 1.0), (-0.3372, -0.1397, -1.0), (-0.2778, -0.1151, 1.0), (-0.358, -0.07121, -1.0), (-0.2949, -0.05866, 1.0), (-0.365, 3.524e-07, -1.0), (-0.3007, 3.084e-07, 1.0), (-0.358, 0.07121, -1.0), (-0.2949, 0.05866, 1.0), (-0.3372, 0.1397, -1.0), (-0.2778, 0.1151, 1.0), (-0.3035, 0.2028, -1.0), (-0.25, 0.167, 1.0), (-0.2581, 0.2581, -1.0), (-0.2126, 0.2126, 1.0), (-0.2028, 0.3035, -1.0), (-0.167, 0.25, 1.0), (-0.1397, 0.3372, -1.0), (-0.1151, 0.2778, 1.0), (-0.07121, 0.358, -1.0), (-0.05866, 0.2949, 1.0), (0.052, -0.2955, 1.0), (0.052, 0.2955, 1.0), (0.052, 0.3599, -1.0), (0.052, -0.3599, -1.0), (-0.04258, -0.2965, 1.0), (-0.04258, 0.2965, 1.0), (-0.04258, -0.3608, -1.0), (-0.04258, 0.3608, -1.0)], [], [(0, 1, 3, 2), (2, 3, 5, 4), (4, 5, 7, 6), (6, 7, 9, 8), (8, 9, 11, 10), (10, 11, 13, 12), (12, 13, 15, 14), (14, 15, 17, 16), (16, 17, 19, 18), (18, 19, 21, 20), (20, 21, 23, 22), (22, 23, 25, 24), (24, 25, 27, 26), (26, 27, 29, 28), (28, 29, 60, 63), (30, 31, 33, 32), (32, 33, 35, 34), (34, 35, 37, 36), (36, 37, 39, 38), (38, 39, 41, 40), (40, 41, 43, 42), (42, 43, 45, 44), (44, 45, 47, 46), (46, 47, 49, 48), (48, 49, 51, 50), (50, 51, 53, 52), (52, 53, 55, 54), (54, 55, 57, 56), (1, 61, 60, 29, 27, 25, 23, 21, 19, 17, 15, 13, 11, 9, 7, 5, 3), (56, 57, 59, 58), (58, 59, 65, 67), (66, 64, 31, 30), (64, 65, 59, 57, 55, 53, 51, 49, 47, 45, 43, 41, 39, 37, 35, 33, 31), (67, 65, 64, 66), (62, 61, 1, 0), (63, 62, 0, 2, 4, 6, 8, 10, 12, 14, 16, 18, 20, 22, 24, 26, 28), (63, 60, 61, 62), (67, 66, 30, 32, 34, 36, 38, 40, 42, 44, 46, 48, 50, 52, 54, 56, 58)])
me_cylinder_008.use_remesh_preserve_volume = False
me_cylinder_008.use_remesh_preserve_attributes = False
me_cylinder_008.use_mirror_vertex_groups = False
me_cylinder_008.update()
me_cylinder_004 = bpy.data.meshes.new('Cylinder.004')
me_cylinder_004.from_pydata([(0.0, 0.365, -1.0), (0.07121, 0.358, -1.0), (0.05866, 0.2949, 1.0), (0.1397, 0.3372, -1.0), (0.1151, 0.2778, 1.0), (0.2028, 0.3035, -1.0), (0.167, 0.25, 1.0), (0.2581, 0.2581, -1.0), (0.2126, 0.2126, 1.0), (0.3035, 0.2028, -1.0), (0.25, 0.167, 1.0), (0.3372, 0.1397, -1.0), (0.2778, 0.1151, 1.0), (0.358, 0.07121, -1.0), (0.2949, 0.05866, 1.0), (0.365, 2.756e-08, -1.0), (0.3007, 4.076e-08, 1.0), (0.358, -0.07121, -1.0), (0.2949, -0.05866, 1.0), (0.3372, -0.1397, -1.0), (0.2778, -0.1151, 1.0), (0.3035, -0.2028, -1.0), (0.25, -0.167, 1.0), (0.2581, -0.2581, -1.0), (0.2126, -0.2126, 1.0), (0.2028, -0.3035, -1.0), (0.167, -0.25, 1.0), (0.1397, -0.3372, -1.0), (0.1151, -0.2778, 1.0), (0.07121, -0.358, -1.0), (0.05866, -0.2949, 1.0), (-1.189e-07, -0.365, -1.0), (-0.07121, -0.358, -1.0), (-0.05866, -0.2949, 1.0), (-0.1397, -0.3372, -1.0), (-0.1151, -0.2778, 1.0), (-0.2028, -0.3035, -1.0), (-0.167, -0.25, 1.0), (-0.2581, -0.2581, -1.0), (-0.2126, -0.2126, 1.0), (-0.3035, -0.2028, -1.0), (-0.25, -0.167, 1.0), (-0.3372, -0.1397, -1.0), (-0.2778, -0.1151, 1.0), (-0.358, -0.07121, -1.0), (-0.2949, -0.05866, 1.0), (-0.365, 3.524e-07, -1.0), (-0.3007, 3.084e-07, 1.0), (-0.358, 0.07121, -1.0), (-0.2949, 0.05866, 1.0), (-0.3372, 0.1397, -1.0), (-0.2778, 0.1151, 1.0), (-0.3035, 0.2028, -1.0), (-0.25, 0.167, 1.0), (-0.2581, 0.2581, -1.0), (-0.2126, 0.2126, 1.0), (-0.2028, 0.3035, -1.0), (-0.167, 0.25, 1.0), (-0.1397, 0.3372, -1.0), (-0.1151, 0.2778, 1.0), (-0.07121, 0.358, -1.0), (-0.05866, 0.2949, 1.0), (-1.142e-07, -0.3544, -0.6703), (-0.01092, -0.3533, -0.6703), (-0.01092, 0.3533, -0.6703), (0.02049, 0.3524, -0.6703), (1.285e-09, 0.3544, -0.6703), (0.02049, -0.3524, -0.6703), (-0.04326, -0.3501, -0.6703), (-0.04326, 0.3501, -0.6703), (0.05283, -0.3492, -0.6703), (0.05283, 0.3492, -0.6703), (0.05283, -0.2955, 1.0), (0.05283, 0.2955, 1.0), (-0.04326, -0.2964, 1.0), (-0.04326, 0.2964, 1.0)], [], [(0, 66, 65, 71, 73, 2, 1), (1, 2, 4, 3), (3, 4, 6, 5), (5, 6, 8, 7), (7, 8, 10, 9), (9, 10, 12, 11), (11, 12, 14, 13), (13, 14, 16, 15), (15, 16, 18, 17), (17, 18, 20, 19), (19, 20, 22, 21), (21, 22, 24, 23), (23, 24, 26, 25), (25, 26, 28, 27), (27, 28, 30, 29), (29, 30, 72, 70, 67, 62, 31), (31, 62, 63, 68, 74, 33, 32), (32, 33, 35, 34), (34, 35, 37, 36), (36, 37, 39, 38), (38, 39, 41, 40), (40, 41, 43, 42), (42, 43, 45, 44), (44, 45, 47, 46), (46, 47, 49, 48), (48, 49, 51, 50), (50, 51, 53, 52), (52, 53, 55, 54), (54, 55, 57, 56), (56, 57, 59, 58), (2, 73, 72, 30, 28, 26, 24, 22, 20, 18, 16, 14, 12, 10, 8, 6, 4), (58, 59, 61, 60), (60, 61, 75, 69, 64, 66, 0), (0, 1, 3, 5, 7, 9, 11, 13, 15, 17, 19, 21, 23, 25, 27, 29, 31, 32, 34, 36, 38, 40, 42, 44, 46, 48, 50, 52, 54, 56, 58, 60), (74, 75, 61, 59, 57, 55, 53, 51, 49, 47, 45, 43, 41, 39, 37, 35, 33), (68, 69, 75, 74), (71, 70, 72, 73), (69, 68, 63, 64), (70, 71, 65, 67)])
me_cylinder_004.use_remesh_preserve_volume = False
me_cylinder_004.use_remesh_preserve_attributes = False
me_cylinder_004.use_mirror_vertex_groups = False
me_cylinder_004.update()
me_cylinder_005 = bpy.data.meshes.new('Cylinder.005')
me_cylinder_005.from_pydata([(0.07121, 0.358, -1.0), (0.05866, 0.2949, 1.0), (0.1397, 0.3372, -1.0), (0.1151, 0.2778, 1.0), (0.2028, 0.3035, -1.0), (0.167, 0.25, 1.0), (0.2581, 0.2581, -1.0), (0.2126, 0.2126, 1.0), (0.3035, 0.2028, -1.0), (0.25, 0.167, 1.0), (0.3372, 0.1397, -1.0), (0.2778, 0.1151, 1.0), (0.358, 0.07121, -1.0), (0.2949, 0.05866, 1.0), (0.365, 2.756e-08, -1.0), (0.3007, 4.076e-08, 1.0), (0.358, -0.07121, -1.0), (0.2949, -0.05866, 1.0), (0.3372, -0.1397, -1.0), (0.2778, -0.1151, 1.0), (0.3035, -0.2028, -1.0), (0.25, -0.167, 1.0), (0.2581, -0.2581, -1.0), (0.2126, -0.2126, 1.0), (0.2028, -0.3035, -1.0), (0.167, -0.25, 1.0), (0.1397, -0.3372, -1.0), (0.1151, -0.2778, 1.0), (0.07121, -0.358, -1.0), (0.05866, -0.2949, 1.0), (-0.07121, -0.358, -1.0), (-0.05866, -0.2949, 1.0), (-0.1397, -0.3372, -1.0), (-0.1151, -0.2778, 1.0), (-0.2028, -0.3035, -1.0), (-0.167, -0.25, 1.0), (-0.2581, -0.2581, -1.0), (-0.2126, -0.2126, 1.0), (-0.3035, -0.2028, -1.0), (-0.25, -0.167, 1.0), (-0.3372, -0.1397, -1.0), (-0.2778, -0.1151, 1.0), (-0.358, -0.07121, -1.0), (-0.2949, -0.05866, 1.0), (-0.365, 3.524e-07, -1.0), (-0.3007, 3.084e-07, 1.0), (-0.358, 0.07121, -1.0), (-0.2949, 0.05866, 1.0), (-0.3372, 0.1397, -1.0), (-0.2778, 0.1151, 1.0), (-0.3035, 0.2028, -1.0), (-0.25, 0.167, 1.0), (-0.2581, 0.2581, -1.0), (-0.2126, 0.2126, 1.0), (-0.2028, 0.3035, -1.0), (-0.167, 0.25, 1.0), (-0.1397, 0.3372, -1.0), (-0.1151, 0.2778, 1.0), (-0.07121, 0.358, -1.0), (-0.05866, 0.2949, 1.0), (0.04605, -0.2961, 1.0), (0.04605, 0.2961, 1.0), (0.04605, 0.3605, -1.0), (0.04605, -0.3605, -1.0), (-0.03771, -0.297, 1.0), (-0.03771, 0.297, 1.0), (-0.03771, -0.3613, -1.0), (-0.03771, 0.3613, -1.0)], [], [(0, 1, 3, 2), (2, 3, 5, 4), (4, 5, 7, 6), (6, 7, 9, 8), (8, 9, 11, 10), (10, 11, 13, 12), (12, 13, 15, 14), (14, 15, 17, 16), (16, 17, 19, 18), (18, 19, 21, 20), (20, 21, 23, 22), (22, 23, 25, 24), (24, 25, 27, 26), (26, 27, 29, 28), (28, 29, 60, 63), (30, 31, 33, 32), (32, 33, 35, 34), (34, 35, 37, 36), (36, 37, 39, 38), (38, 39, 41, 40), (40, 41, 43, 42), (42, 43, 45, 44), (44, 45, 47, 46), (46, 47, 49, 48), (48, 49, 51, 50), (50, 51, 53, 52), (52, 53, 55, 54), (54, 55, 57, 56), (1, 61, 60, 29, 27, 25, 23, 21, 19, 17, 15, 13, 11, 9, 7, 5, 3), (56, 57, 59, 58), (58, 59, 65, 67), (66, 64, 31, 30), (64, 65, 59, 57, 55, 53, 51, 49, 47, 45, 43, 41, 39, 37, 35, 33, 31), (67, 65, 64, 66), (62, 61, 1, 0), (63, 62, 0, 2, 4, 6, 8, 10, 12, 14, 16, 18, 20, 22, 24, 26, 28), (63, 60, 61, 62), (67, 66, 30, 32, 34, 36, 38, 40, 42, 44, 46, 48, 50, 52, 54, 56, 58)])
me_cylinder_005.use_remesh_preserve_volume = False
me_cylinder_005.use_remesh_preserve_attributes = False
me_cylinder_005.use_mirror_vertex_groups = False
me_cylinder_005.update()

# ---- objects
ob_cylinder = bpy.data.objects.new('Cylinder', me_cylinder_002)
ob_cylinder_006 = bpy.data.objects.new('Cylinder.006', me_cylinder_006)
ob_cylinder_007 = bpy.data.objects.new('Cylinder.007', me_cylinder_007)
ob_cylinder_008 = bpy.data.objects.new('Cylinder.008', me_cylinder_008)
ob_cylinder_004 = bpy.data.objects.new('Cylinder.004', me_cylinder_004)
ob_cylinder_005 = bpy.data.objects.new('Cylinder.005', me_cylinder_005)

# ---- transforms, parenting, visibility, modifiers, constraints
ob_cylinder.location = (0.005184, -0.3818, -0.6873)
ob_cylinder.scale = (0.8584, 0.8584, 0.6635)
ob_cylinder.lineart.crease_threshold = 0.0
ob_cylinder_006.location = (0.01436, -0.3897, 0.4168)
ob_cylinder_006.scale = (1.099, 1.099, 0.0623)
ob_cylinder_006.lineart.crease_threshold = 0.0
ob_cylinder_007.location = (0.01436, -0.3897, 0.4877)
ob_cylinder_007.scale = (1.051, 1.051, 0.05953)
ob_cylinder_007.lineart.crease_threshold = 0.0
ob_cylinder_008.location = (0.01436, -0.3897, 0.5518)
ob_cylinder_008.scale = (1.016, 1.016, 0.05757)
ob_cylinder_008.lineart.crease_threshold = 0.0
ob_cylinder_004.location = (0.01436, -0.3897, 0.4802)
ob_cylinder_004.scale = (1.0, 1.0, 0.5066)
ob_cylinder_004.lineart.crease_threshold = 0.0
ob_cylinder_005.location = (0.01436, -0.3897, 0.347)
ob_cylinder_005.scale = (1.147, 1.147, 0.065)
ob_cylinder_005.lineart.crease_threshold = 0.0

# ---- collection membership
col_collection_1.objects.link(ob_cylinder)
col_collection_1.objects.link(ob_cylinder_006)
col_collection_1.objects.link(ob_cylinder_007)
col_collection_1.objects.link(ob_cylinder_008)
col_collection_1.objects.link(ob_cylinder_004)
col_collection_1.objects.link(ob_cylinder_005)

# ---- scene / render settings (as saved in the file)
scene.frame_start = 1; scene.frame_end = 250; scene.frame_set(1)
scene.render.engine = 'BLENDER_EEVEE_NEXT'
scene.render.resolution_percentage = 50
scene.render.dither_intensity = 0.0
scene.cycles.use_denoising = False
scene.cycles.samples = 128
scene.cycles.sampling_pattern = 'TABULATED_SOBOL'
scene.cycles.use_adaptive_sampling = False
scene.cycles.use_light_tree = False
scene.cycles.blur_glossy = 0.0
scene.cycles.sample_clamp_indirect = 0.0
scene.view_settings.view_transform = 'Standard'
bpy.context.view_layer.update()

# ---- added for rendering (the .blend has no active camera and no usable light): camera, sun
cam_auto = bpy.data.cameras.new('AutoCamera')
cam_auto.lens = 50.0
cam_auto.sensor_width = 36.0
cam_auto.clip_end = 1000.0
ob_auto_camera = bpy.data.objects.new('AutoCamera', cam_auto)
scene.collection.objects.link(ob_auto_camera)
ob_auto_camera.location = (3.12358, -4.12384, 2.31269)
ob_auto_camera.rotation_euler = (1.09748, -7.21219e-08, 0.694738)
scene.camera = ob_auto_camera
light_auto_sun = bpy.data.lights.new('AutoSun', 'SUN')
light_auto_sun.energy = 3.0
light_auto_sun.angle = 0.0523599
ob_auto_sun = bpy.data.objects.new('AutoSun', light_auto_sun)
scene.collection.objects.link(ob_auto_sun)
ob_auto_sun.rotation_euler = (0.872665, 0.174533, 0.523599)
bpy.context.view_layer.update()
